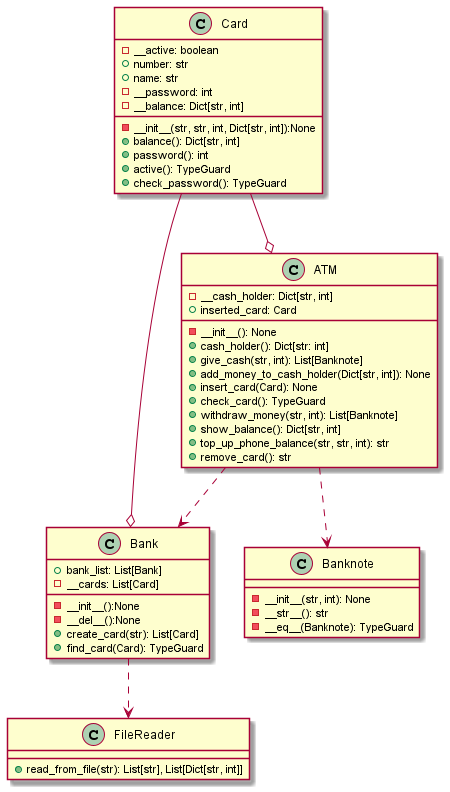

The diagram above was rendered by PlantUML. Its source (embedded in the PNG):
@startuml
'https://plantuml.com/class-diagram

class ATM
{
-__cash_holder: Dict[str, int]
+inserted_card: Card
-__init__(): None
+cash_holder(): Dict[str: int]
+give_cash(str, int): List[Banknote]
+add_money_to_cash_holder(Dict[str, int]): None
+insert_card(Card): None
+check_card(): TypeGuard
+withdraw_money(str, int): List[Banknote]
+show_balance(): Dict[str, int]
+top_up_phone_balance(str, str, int): str
+remove_card(): str
}
class Bank
{
+bank_list: List[Bank]
-__cards: List[Card]
-__init__():None
-__del__():None
+create_card(str): List[Card]
+find_card(Card): TypeGuard
}
class Banknote
{
-__init__(str, int): None
-__str__(): str
-__eq__(Banknote): TypeGuard
}
class Card
{
-__active: boolean
+number: str
+name: str
-__password: int
-__balance: Dict[str, int]
-__init__(str, str, int, Dict[str, int]):None
+balance(): Dict[str, int]
+password(): int
+active(): TypeGuard
+check_password(): TypeGuard
}
class FileReader
{
+read_from_file(str): List[str], List[Dict[str, int]]
}

ATM ..> Banknote
ATM ..> Bank

Card --o ATM
Card --o Bank

Bank ..> FileReader


@enduml